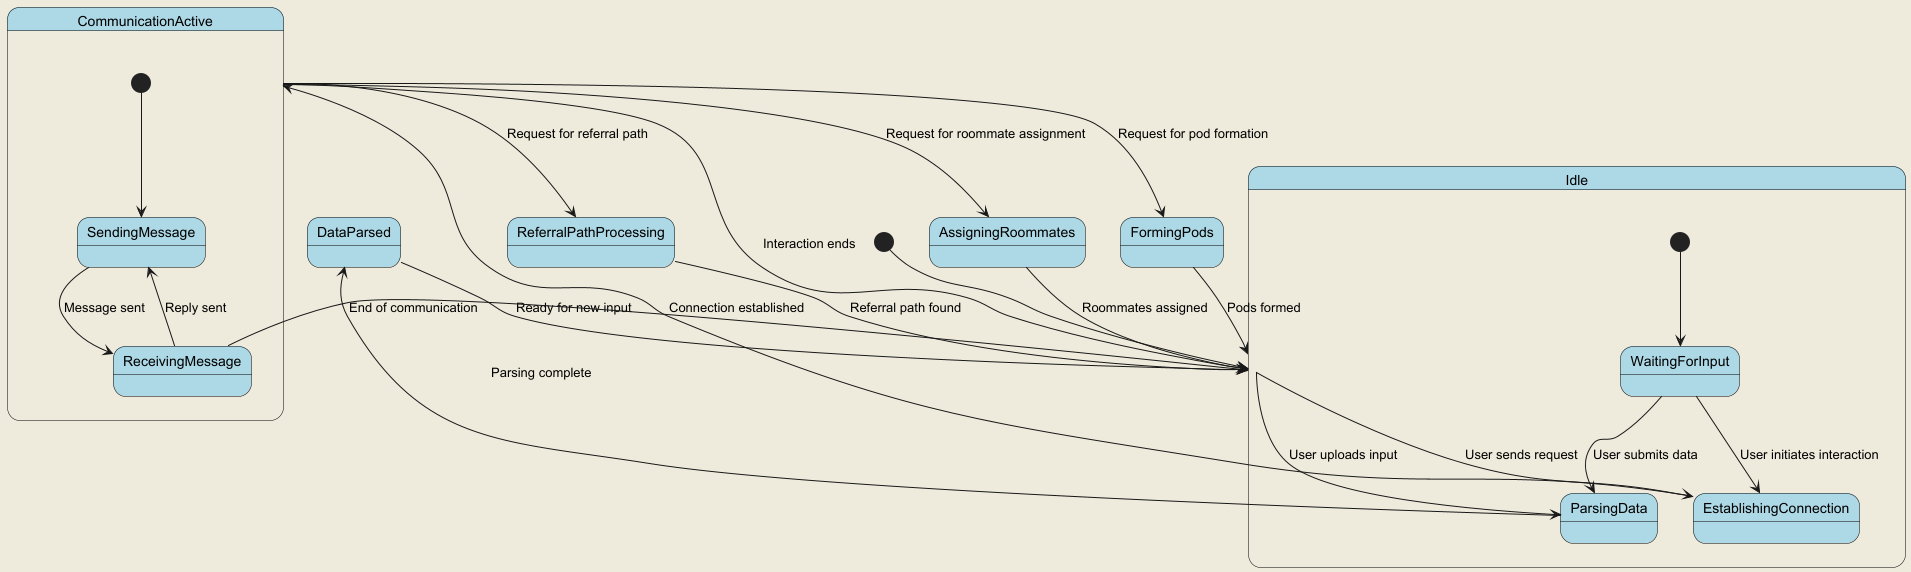

The diagram above was rendered by PlantUML. Its source (embedded in the PNG):
@startuml
skinparam backgroundColor #EEEBDC
skinparam state {
    BackgroundColor LightBlue
    FontColor Black
    BorderColor Black
}

[*] --> Idle

state Idle {
    [*] --> WaitingForInput
    WaitingForInput --> ParsingData : User submits data
    WaitingForInput --> EstablishingConnection : User initiates interaction
}

Idle --> ParsingData : User uploads input
ParsingData --> DataParsed : Parsing complete
DataParsed --> Idle : Ready for new input

Idle --> EstablishingConnection : User sends request
EstablishingConnection --> CommunicationActive : Connection established
CommunicationActive --> AssigningRoommates : Request for roommate assignment
CommunicationActive --> FormingPods : Request for pod formation
CommunicationActive --> ReferralPathProcessing : Request for referral path
CommunicationActive --> Idle : Interaction ends

state CommunicationActive {
    [*] --> SendingMessage
    SendingMessage --> ReceivingMessage : Message sent
    ReceivingMessage --> SendingMessage : Reply sent
    ReceivingMessage --> Idle : End of communication
}

AssigningRoommates --> Idle : Roommates assigned
FormingPods --> Idle : Pods formed
ReferralPathProcessing --> Idle : Referral path found

@enduml